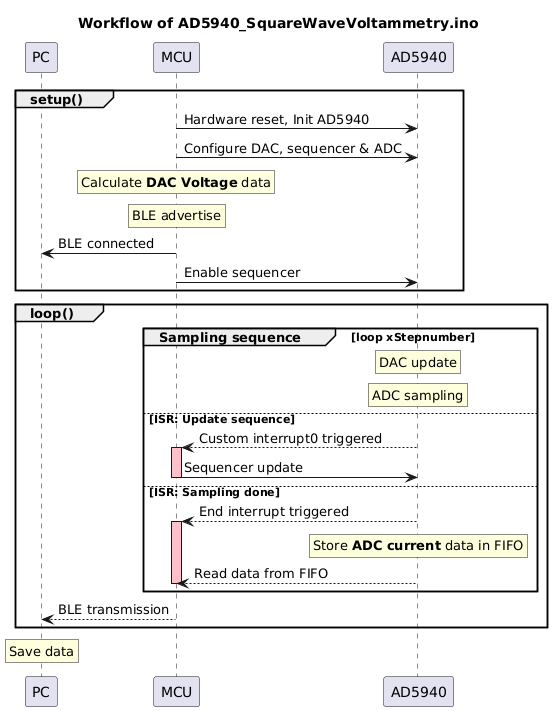

The diagram above was rendered by PlantUML. Its source (embedded in the PNG):
@startuml
title Workflow of AD5940_SquareWaveVoltammetry.ino

participant PC
participant MCU
participant AD5940
    
group setup()
    MCU -> AD5940: Hardware reset, Init AD5940
    MCU -> AD5940: Configure DAC, sequencer & ADC
    
    rnote over MCU: Calculate **DAC Voltage** data
    rnote over MCU: BLE advertise
    
    PC <- MCU: BLE connected
    MCU -> AD5940: Enable sequencer
end

group loop()

    group Sampling sequence [loop xStepnumber]
        rnote over AD5940: DAC update
        rnote over AD5940: ADC sampling
    else ISR: Update sequence
        MCU <-- AD5940: Custom interrupt0 triggered
        activate MCU #pink
        MCU -> AD5940: Sequencer update
        deactivate MCU
    else ISR: Sampling done
        MCU <-- AD5940: End interrupt triggered
        activate MCU #pink
        rnote over AD5940: Store **ADC current** data in FIFO
        MCU <-- AD5940: Read data from FIFO
        deactivate
    end
    PC <-- MCU: BLE transmission
end

rnote over PC: Save data
@enduml